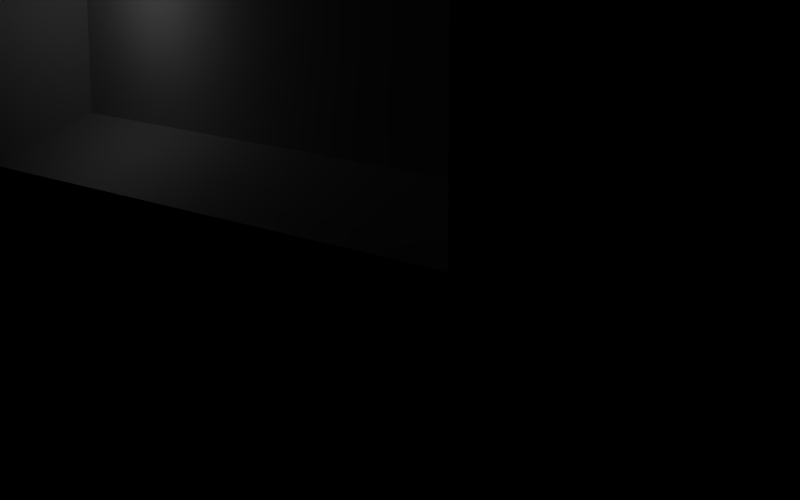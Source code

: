 # Source: ammo.blend  (saved by Blender 2.44.3; exported with 4.5.12 LTS)
import bpy
from mathutils import Matrix  # noqa: F401  (used for matrix-valued properties, if any)

bpy.ops.wm.read_factory_settings(use_empty=True)
scene = bpy.context.scene
scene.name = 'Scene'

# ---- collections
col_collection_1 = bpy.data.collections.new('Collection 1'); scene.collection.children.link(col_collection_1)
col_collection_2 = bpy.data.collections.new('Collection 2'); scene.collection.children.link(col_collection_2)

# ---- world
world_world = bpy.data.worlds.new('World'); scene.world = world_world
world_world.color = (0.0, 0.0, 0.0)
world_world.use_sun_shadow = False
world_world.sun_shadow_jitter_overblur = 0.0
world_world.cycles.sampling_method = 'MANUAL'
world_world.cycles.sample_map_resolution = 256

# ---- cameras
cam_camera = bpy.data.cameras.new('Camera')
cam_camera.passepartout_alpha = 0.2
cam_camera.clip_end = 100.0
cam_camera.lens = 80.0
cam_camera.ortho_scale = 7.314
cam_camera.show_limits = True
cam_camera.show_safe_areas = True
cam_camera.show_name = True
cam_camera.dof.focus_distance = 0.0
cam_camera.dof.aperture_fstop = 128.0

# ---- lights
light_spot_002 = bpy.data.lights.new('Spot.002', 'POINT')
light_spot_002.transmission_factor = 0.0
light_spot_002.cutoff_distance = 30.0
light_spot_002.energy = 100.0
light_spot_002.shadow_buffer_clip_start = 1.001
light_spot_002.shadow_soft_size = 1.0
light_spot_002.shadow_maximum_resolution = 0.006
light_spot_002.use_absolute_resolution = True
light_spot_002.cycles.use_multiple_importance_sampling = False
light_spot_001 = bpy.data.lights.new('Spot.001', 'POINT')
light_spot_001.transmission_factor = 0.0
light_spot_001.cutoff_distance = 30.0
light_spot_001.energy = 100.0
light_spot_001.shadow_buffer_clip_start = 1.001
light_spot_001.shadow_soft_size = 1.0
light_spot_001.shadow_maximum_resolution = 0.006
light_spot_001.use_absolute_resolution = True
light_spot_001.cycles.use_multiple_importance_sampling = False
light_spot = bpy.data.lights.new('Spot', 'POINT')
light_spot.transmission_factor = 0.0
light_spot.cutoff_distance = 30.0
light_spot.energy = 100.0
light_spot.shadow_buffer_clip_start = 1.001
light_spot.shadow_soft_size = 1.0
light_spot.shadow_maximum_resolution = 0.006
light_spot.use_absolute_resolution = True
light_spot.cycles.use_multiple_importance_sampling = False

# ---- meshes
me_cube_001 = bpy.data.meshes.new('Cube.001')
me_cube_001.from_pydata([(-7.65, 6.375, 10.84), (7.65, 6.375, 10.84), (7.65, 6.375, 1.912), (-7.65, 6.375, 1.913), (-7.65, -6.375, 10.84), (-7.65, -6.375, 1.913), (7.65, -6.375, 1.912), (7.65, -6.375, 10.84), (-7.65, 4.463, 12.75), (-7.65, -4.463, 12.75), (7.65, -4.462, 12.75), (7.65, 4.463, 12.75), (9.563, 4.463, 10.84), (9.563, -4.462, 10.84), (9.563, -4.463, 1.912), (9.562, 4.463, 1.912), (7.65, 4.463, -9.449e-07), (7.65, -4.463, -2.711e-07), (-7.65, -4.463, 9.449e-07), (-7.65, 4.463, 2.711e-07), (-9.563, -4.463, 10.84), (-9.562, 4.463, 10.84), (-9.563, 4.463, 1.913), (-9.563, -4.463, 1.913), (6.375, 3.188, 1.912), (6.375, -3.188, 1.912), (-6.375, -3.188, 1.913), (-6.375, 3.187, 1.913), (-6.375, 3.188, 10.84), (-6.375, -3.188, 10.84), (6.375, -3.187, 10.84), (6.375, 3.188, 10.84), (-6.375, -4.463, 9.563), (-6.375, -4.463, 3.188), (6.375, -4.463, 3.188), (6.375, -4.463, 9.563), (-6.375, 4.463, 9.562), (6.375, 4.463, 9.562), (6.375, 4.463, 3.188), (-6.375, 4.463, 3.188)], [], [(0, 21, 8), (1, 11, 12), (2, 15, 16), (3, 19, 22), (4, 9, 20), (5, 23, 18), (6, 17, 14), (7, 13, 10), (36, 37, 39), (37, 38, 39), (0, 36, 3), (36, 39, 3), (3, 39, 2), (39, 38, 2), (2, 38, 1), (38, 37, 1), (36, 0, 37), (0, 1, 37), (32, 33, 34), (32, 34, 35), (4, 32, 35), (4, 35, 7), (7, 35, 6), (35, 34, 6), (6, 34, 33), (6, 33, 5), (5, 33, 4), (33, 32, 4), (28, 29, 30), (28, 30, 31), (8, 28, 11), (28, 31, 11), (11, 31, 10), (31, 30, 10), (10, 30, 29), (10, 29, 9), (9, 29, 8), (29, 28, 8), (24, 25, 26), (24, 26, 27), (16, 24, 19), (24, 27, 19), (19, 27, 18), (27, 26, 18), (18, 26, 25), (18, 25, 17), (17, 25, 24), (17, 24, 16), (18, 23, 22), (18, 22, 19), (14, 17, 15), (17, 16, 15), (11, 10, 12), (10, 13, 12), (8, 21, 9), (21, 20, 9), (4, 7, 9), (7, 10, 9), (7, 6, 14), (7, 14, 13), (5, 18, 6), (18, 17, 6), (4, 20, 23), (4, 23, 5), (21, 0, 22), (0, 3, 22), (2, 16, 19), (2, 19, 3), (2, 1, 12), (2, 12, 15), (1, 0, 8), (1, 8, 11), (20, 21, 23), (21, 22, 23), (12, 13, 15), (13, 14, 15)])
_uv = me_cube_001.uv_layers.new(name='UVTex')
_uv.uv.foreach_set('vector', [0.9446, 0.3673, 0.9446, 0.3154, 0.9965, 0.3154, 0.944, 0.3779, 0.9959, 0.4298, 0.944, 0.4298, 0.7017, 0.3779, 0.7017, 0.4298, 0.6498, 0.4298, 0.7024, 0.3673, 0.6505, 0.3154, 0.7024, 0.3154, 0.9446, 0.02128, 0.9965, 0.07318, 0.9446, 0.07318, 0.7024, 0.02128, 0.7024, 0.07318, 0.6505, 0.07318, 0.7017, 0.7239, 0.6498, 0.672, 0.7017, 0.672, 0.944, 0.7239, 0.944, 0.672, 0.9959, 0.672, 0.3811, 0.9649, 0.3811, 0.6189, 0.5541, 0.9649, 0.3811, 0.6189, 0.5541, 0.6189, 0.5541, 0.9649, 0.3465, 0.9995, 0.3811, 0.9649, 0.5887, 0.9995, 0.3811, 0.9649, 0.5541, 0.9649, 0.5887, 0.9995, 0.5887, 0.9995, 0.5541, 0.9649, 0.5887, 0.5843, 0.5541, 0.9649, 0.5541, 0.6189, 0.5887, 0.5843, 0.5887, 0.5843, 0.5541, 0.6189, 0.3465, 0.5843, 0.5541, 0.6189, 0.3811, 0.6189, 0.3465, 0.5843, 0.3811, 0.9649, 0.3465, 0.9995, 0.3811, 0.6189, 0.3465, 0.9995, 0.3465, 0.5843, 0.3811, 0.6189, 0.5022, 0.3811, 0.3292, 0.3811, 0.3292, 0.03509, 0.5022, 0.3811, 0.3292, 0.03509, 0.5022, 0.03509, 0.5368, 0.4157, 0.5022, 0.3811, 0.5022, 0.03509, 0.5368, 0.4157, 0.5022, 0.03509, 0.5368, 0.0004901, 0.5368, 0.0004901, 0.5022, 0.03509, 0.2946, 0.0004901, 0.5022, 0.03509, 0.3292, 0.03509, 0.2946, 0.0004901, 0.2946, 0.0004901, 0.3292, 0.03509, 0.3292, 0.3811, 0.2946, 0.0004901, 0.3292, 0.3811, 0.2946, 0.4157, 0.2946, 0.4157, 0.3292, 0.3811, 0.5368, 0.4157, 0.3292, 0.3811, 0.5022, 0.3811, 0.5368, 0.4157, 0.26, 0.9649, 0.08699, 0.9649, 0.08699, 0.6189, 0.26, 0.9649, 0.08699, 0.6189, 0.26, 0.6189, 0.2946, 0.9995, 0.26, 0.9649, 0.2946, 0.5843, 0.26, 0.9649, 0.26, 0.6189, 0.2946, 0.5843, 0.2946, 0.5843, 0.26, 0.6189, 0.05239, 0.5843, 0.26, 0.6189, 0.08699, 0.6189, 0.05239, 0.5843, 0.05239, 0.5843, 0.08699, 0.6189, 0.08699, 0.9649, 0.05239, 0.5843, 0.08699, 0.9649, 0.05239, 0.9995, 0.05239, 0.9995, 0.08699, 0.9649, 0.2946, 0.9995, 0.08699, 0.9649, 0.26, 0.9649, 0.2946, 0.9995, 0.03509, 0.03509, 0.2081, 0.03509, 0.2081, 0.3811, 0.03509, 0.03509, 0.2081, 0.3811, 0.03509, 0.3811, 0.0004847, 0.0004896, 0.03509, 0.03509, 0.0004847, 0.4157, 0.03509, 0.03509, 0.03509, 0.3811, 0.0004847, 0.4157, 0.0004847, 0.4157, 0.03509, 0.3811, 0.2427, 0.4157, 0.03509, 0.3811, 0.2081, 0.3811, 0.2427, 0.4157, 0.2427, 0.4157, 0.2081, 0.3811, 0.2081, 0.03509, 0.2427, 0.4157, 0.2081, 0.03509, 0.2427, 0.0004896, 0.2427, 0.0004896, 0.2081, 0.03509, 0.03509, 0.03509, 0.2427, 0.0004896, 0.03509, 0.03509, 0.0004847, 0.0004896, 0.6505, 0.07318, 0.7024, 0.07318, 0.7024, 0.3154, 0.6505, 0.07318, 0.7024, 0.3154, 0.6505, 0.3154, 0.7017, 0.672, 0.6498, 0.672, 0.7017, 0.4298, 0.6498, 0.672, 0.6498, 0.4298, 0.7017, 0.4298, 0.9959, 0.4298, 0.9959, 0.672, 0.944, 0.4298, 0.9959, 0.672, 0.944, 0.672, 0.944, 0.4298, 0.9965, 0.3154, 0.9446, 0.3154, 0.9965, 0.07318, 0.9446, 0.3154, 0.9446, 0.07318, 0.9965, 0.07318, 0.0004829, 0.9995, 0.0004829, 0.5843, 0.05239, 0.9995, 0.0004829, 0.5843, 0.05239, 0.5843, 0.05239, 0.9995, 0.944, 0.7239, 0.7017, 0.7239, 0.7017, 0.672, 0.944, 0.7239, 0.7017, 0.672, 0.944, 0.672, 0.2946, 0.4157, 0.2427, 0.4157, 0.2946, 0.0004896, 0.2427, 0.4157, 0.2427, 0.0004896, 0.2946, 0.0004896, 0.9446, 0.02128, 0.9446, 0.07318, 0.7024, 0.07318, 0.9446, 0.02128, 0.7024, 0.07318, 0.7024, 0.02128, 0.9446, 0.3154, 0.9446, 0.3673, 0.7024, 0.3154, 0.9446, 0.3673, 0.7024, 0.3673, 0.7024, 0.3154, 0.5887, 0.5843, 0.6406, 0.5843, 0.6406, 0.9995, 0.5887, 0.5843, 0.6406, 0.9995, 0.5887, 0.9995, 0.7017, 0.3779, 0.944, 0.3779, 0.944, 0.4298, 0.7017, 0.3779, 0.944, 0.4298, 0.7017, 0.4298, 0.3465, 0.5843, 0.3465, 0.9995, 0.2946, 0.9995, 0.3465, 0.5843, 0.2946, 0.9995, 0.2946, 0.5843, 0.9446, 0.07318, 0.9446, 0.3154, 0.7024, 0.07318, 0.9446, 0.3154, 0.7024, 0.3154, 0.7024, 0.07318, 0.944, 0.4298, 0.944, 0.672, 0.7017, 0.4298, 0.944, 0.672, 0.7017, 0.672, 0.7017, 0.4298])
me_cube_001.use_remesh_preserve_volume = False
me_cube_001.use_remesh_preserve_attributes = False
me_cube_001.use_mirror_vertex_groups = False
me_cube_001.update()

# ---- objects
ob_lamp_002 = bpy.data.objects.new('Lamp.002', light_spot_002)
ob_lamp_001 = bpy.data.objects.new('Lamp.001', light_spot_001)
ob_target = bpy.data.objects.new('Target', None)
ob_camera = bpy.data.objects.new('Camera', cam_camera)
ob_lamp = bpy.data.objects.new('Lamp', light_spot)
ob_cube = bpy.data.objects.new('Cube', me_cube_001)

# ---- transforms, parenting, visibility, modifiers, constraints
ob_lamp_002.location = (-10.46, 10.05, -4.562)
ob_lamp_002.rotation_euler = (0.6503, 0.05522, 1.866)
ob_lamp_002.lock_rotations_4d = False
ob_lamp_002.empty_display_type = 'ARROWS'
ob_lamp_002.color = (0.0, 0.0, 0.0, 0.0)
ob_lamp_002.lineart.crease_threshold = 0.0
ob_lamp_001.location = (31.65, -31.43, 11.94)
ob_lamp_001.rotation_euler = (0.6503, 0.05522, 1.866)
ob_lamp_001.lock_rotations_4d = False
ob_lamp_001.empty_display_type = 'ARROWS'
ob_lamp_001.color = (0.0, 0.0, 0.0, 0.0)
ob_lamp_001.lineart.crease_threshold = 0.0
ob_target.location = (0.0, 0.0, 0.0)
ob_target.lock_rotations_4d = False
ob_target.empty_display_type = 'ARROWS'
ob_target.empty_image_offset = (0.0, 0.0)
ob_target.color = (0.0, 0.0, 0.0, 1.0)
ob_target.lineart.crease_threshold = 0.0
ob_camera.location = (30.0, -30.0, 10.0)
ob_camera.lock_rotations_4d = False
ob_camera.empty_display_type = 'ARROWS'
ob_camera.color = (0.0, 0.0, 0.0, 0.0)
ob_camera.display_type = 'WIRE'
ob_camera.lineart.crease_threshold = 0.0
_c = ob_camera.constraints.new('TRACK_TO'); _c.name = 'Const'
_c.target = ob_target
ob_lamp.location = (-3.548, -7.268, 6.553)
ob_lamp.rotation_euler = (0.6503, 0.05522, 1.866)
ob_lamp.lock_rotations_4d = False
ob_lamp.empty_display_type = 'ARROWS'
ob_lamp.color = (0.0, 0.0, 0.0, 0.0)
ob_lamp.lineart.crease_threshold = 0.0
ob_cube.location = (0.0, 0.0, 0.0)
ob_cube.lock_rotations_4d = False
ob_cube.empty_display_type = 'ARROWS'
ob_cube.color = (0.0, 0.0, 0.0, 1.0)
ob_cube.lineart.crease_threshold = 0.0

# ---- collection membership
col_collection_1.objects.link(ob_lamp_002)
col_collection_1.objects.link(ob_lamp_001)
col_collection_1.objects.link(ob_target)
col_collection_1.objects.link(ob_camera)
col_collection_1.objects.link(ob_lamp)
col_collection_2.objects.link(ob_cube)

# ---- scene / render settings (as saved in the file)
scene.camera = ob_camera
scene.frame_start = 1; scene.frame_end = 250; scene.frame_set(1)
scene.render.engine = 'BLENDER_EEVEE_NEXT'
scene.render.image_settings.color_mode = 'RGB'
scene.render.image_settings.compression = 90
scene.render.resolution_x = 1680
scene.render.resolution_y = 1050
scene.render.resolution_percentage = 50
scene.render.pixel_aspect_x = 100.0
scene.render.pixel_aspect_y = 100.0
scene.render.fps = 25
scene.render.dither_intensity = 0.0
scene.render.use_compositing = False
scene.render.use_sequencer = False
scene.render.bake_margin = 2
scene.render.bake_bias = 0.0
scene.render.use_stamp_time = False
scene.render.use_stamp_date = False
scene.render.use_stamp_frame = False
scene.render.use_stamp_camera = False
scene.render.use_stamp_scene = False
scene.render.use_stamp_filename = False
scene.render.use_stamp_render_time = False
scene.render.stamp_font_size = 0
scene.cycles.use_denoising = False
scene.cycles.samples = 10
scene.cycles.sampling_pattern = 'TABULATED_SOBOL'
scene.cycles.light_sampling_threshold = 0.0
scene.cycles.use_adaptive_sampling = False
scene.cycles.use_light_tree = False
scene.cycles.blur_glossy = 0.0
scene.cycles.volume_bounces = 1
scene.cycles.pixel_filter_type = 'GAUSSIAN'
scene.cycles.sample_clamp_indirect = 0.0
scene.view_settings.view_transform = 'Raw'
bpy.context.view_layer.update()
